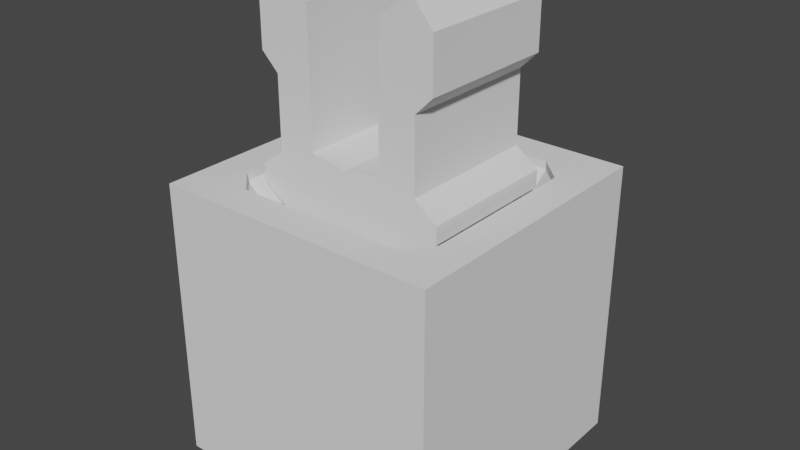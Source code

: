# Source: clip.blend  (saved by Blender 2.92.15; exported with 4.5.12 LTS)
import bpy
from mathutils import Matrix  # noqa: F401  (used for matrix-valued properties, if any)

bpy.ops.wm.read_factory_settings(use_empty=True)
scene = bpy.context.scene
scene.name = 'Scene'

# ---- collections
col_collection = bpy.data.collections.new('Collection'); scene.collection.children.link(col_collection)

# ---- world
world_world = bpy.data.worlds.new('World'); scene.world = world_world
world_world.use_nodes = True; world_world.node_tree.nodes.clear()
_N = world_world.node_tree.nodes; _L = world_world.node_tree.links
n0 = _N.new('ShaderNodeOutputWorld'); n0.name = 'World Output'; n0.location = (300, 300)
n1 = _N.new('ShaderNodeBackground'); n1.name = 'Background'; n1.location = (10, 300)
n1.inputs[0].default_value = (0.05088, 0.05088, 0.05088, 1.0)
_L.new(n1.outputs[0], n0.inputs[0])
n0.is_active_output = True
world_world.color = (0.05088, 0.05088, 0.05088)
world_world.use_sun_shadow = False
world_world.sun_shadow_jitter_overblur = 0.0

# ---- meshes
me_cube_005 = bpy.data.meshes.new('Cube.005')
me_cube_005.from_pydata([(2.9, 0.0, -3.0), (2.9, 0.0, -1.6), (5.0, -2.9, -3.0), (5.0, -2.9, -1.0), (5.0, 0.0, -3.0), (5.0, 0.0, -1.0), (3.4, 0.0, -1.0), (3.4, -2.9, -1.0), (3.4, 0.0, -2.384e-07), (5.0, 0.0, -2.384e-07), (5.0, -2.9, -2.384e-07), (3.4, -2.9, -2.384e-07), (2.9, 0.0, -4.0), (3.8, 0.0, -4.7), (5.0, -2.9, -4.7), (5.0, 0.0, -4.7), (3.8, -2.9, -4.7), (3.8, 0.0, -5.0), (5.0, -2.9, -5.0), (5.0, 0.0, -5.0), (3.8, -2.9, -5.0), (2.384e-07, -2.9, -3.0), (2.384e-07, -2.9, -1.6), (2.9, -2.9, -3.0), (2.9, -2.9, -1.6), (-2.384e-07, -5.0, -3.0), (-2.384e-07, -5.0, -1.0), (2.9, -5.0, -3.0), (2.9, -5.0, -1.0), (2.9, -3.4, -1.0), (2.384e-07, -3.4, -1.0), (2.9, -3.4, -4.768e-07), (2.9, -5.0, -4.768e-07), (-2.384e-07, -5.0, -4.768e-07), (2.384e-07, -3.4, -4.768e-07), (2.9, -2.9, -4.0), (2.384e-07, -2.9, -4.0), (2.9, -3.8, -4.7), (-2.384e-07, -5.0, -4.7), (2.9, -5.0, -4.7), (2.384e-07, -3.8, -4.7), (2.9, -3.8, -5.0), (-2.384e-07, -5.0, -5.0), (2.9, -5.0, -5.0), (2.384e-07, -3.8, -5.0), (5.0, -5.0, -4.768e-07), (5.0, -5.0, -1.0), (5.0, -5.0, -3.0), (5.0, -5.0, -4.7), (5.0, -5.0, -5.0)], [], [(23, 24, 1, 0), (4, 5, 3, 2), (23, 0, 12, 35), (6, 1, 24, 7), (3, 5, 9, 10), (6, 7, 11, 8), (16, 13, 17, 20), (12, 13, 16, 35), (4, 2, 14, 15), (17, 19, 18, 20), (15, 14, 18, 19), (21, 22, 24, 23), (27, 28, 26, 25), (21, 23, 35, 36), (29, 24, 22, 30), (26, 28, 32, 33), (41, 37, 16, 20), (35, 16, 37), (29, 30, 34, 31), (40, 37, 41, 44), (35, 37, 40, 36), (27, 25, 38, 39), (41, 43, 42, 44), (39, 38, 42, 43), (29, 7, 24), (11, 7, 29, 31), (20, 18, 43, 41), (43, 18, 49), (43, 49, 48, 39), (39, 48, 47, 27), (27, 47, 46, 28), (28, 46, 45, 32), (3, 10, 45, 46), (2, 3, 46, 47), (14, 2, 47, 48), (18, 14, 48, 49)])
_uv = me_cube_005.uv_layers.new(name='UVMap')
_uv.uv.foreach_set('vector', [0.375, 0.0, 0.625, 0.0, 0.625, 0.25, 0.375, 0.25, 0.375, 0.5, 0.625, 0.5, 0.625, 0.75, 0.375, 0.75, 0.375, 0.0, 0.375, 0.25, 0.375, 0.25, 0.375, 0.0, 0.825, 0.5, 0.875, 0.5, 0.875, 0.75, 0.825, 0.75, 0.625, 0.75, 0.625, 0.5, 0.625, 0.5, 0.625, 0.75, 0.825, 0.5, 0.825, 0.75, 0.825, 0.75, 0.825, 0.5, 0.175, 0.75, 0.175, 0.5, 0.175, 0.5, 0.175, 0.75, 0.125, 0.5, 0.175, 0.5, 0.175, 0.75, 0.125, 0.75, 0.375, 0.5, 0.375, 0.75, 0.375, 0.75, 0.375, 0.5, 0.175, 0.5, 0.375, 0.5, 0.375, 0.75, 0.175, 0.75, 0.375, 0.5, 0.375, 0.75, 0.375, 0.75, 0.375, 0.5, 0.375, 0.0, 0.625, 0.0, 0.625, 0.25, 0.375, 0.25, 0.375, 0.5, 0.625, 0.5, 0.625, 0.75, 0.375, 0.75, 0.375, 0.0, 0.375, 0.25, 0.375, 0.25, 0.375, 0.0, 0.825, 0.5, 0.875, 0.5, 0.875, 0.75, 0.825, 0.75, 0.625, 0.75, 0.625, 0.5, 0.625, 0.5, 0.625, 0.75, 0.0, 0.0, 0.0, 0.0, 0.0, 0.0, 0.0, 0.0, 0.125, 0.75, 0.175, 0.75, 0.175, 0.5, 0.825, 0.5, 0.825, 0.75, 0.825, 0.75, 0.825, 0.5, 0.175, 0.75, 0.175, 0.5, 0.175, 0.5, 0.175, 0.75, 0.125, 0.5, 0.175, 0.5, 0.175, 0.75, 0.125, 0.75, 0.375, 0.5, 0.375, 0.75, 0.375, 0.75, 0.375, 0.5, 0.175, 0.5, 0.375, 0.5, 0.375, 0.75, 0.175, 0.75, 0.375, 0.5, 0.375, 0.75, 0.375, 0.75, 0.375, 0.5, 0.825, 0.5, 0.0, 0.0, 0.875, 0.75, 0.825, 0.75, 0.0, 0.0, 0.825, 0.5, 0.825, 0.5, 0.0, 0.0, 0.375, 0.75, 0.375, 0.5, 0.0, 0.0, 0.375, 0.5, 0.375, 0.75, 0.0, 0.0, 0.375, 0.5, 0.0, 0.0, 0.0, 0.0, 0.375, 0.5, 0.375, 0.5, 0.0, 0.0, 0.0, 0.0, 0.375, 0.5, 0.375, 0.5, 0.0, 0.0, 0.0, 0.0, 0.625, 0.5, 0.625, 0.5, 0.0, 0.0, 0.0, 0.0, 0.625, 0.5, 0.625, 0.75, 0.625, 0.75, 0.0, 0.0, 0.0, 0.0, 0.375, 0.75, 0.625, 0.75, 0.0, 0.0, 0.0, 0.0, 0.375, 0.75, 0.375, 0.75, 0.0, 0.0, 0.0, 0.0, 0.375, 0.75, 0.375, 0.75, 0.0, 0.0, 0.0, 0.0])
me_cube_005.use_remesh_fix_poles = True
me_cube_005.use_remesh_preserve_attributes = False
me_cube_005.use_mirror_vertex_groups = False
me_cube_005.update()
me_beziercurve_001 = bpy.data.meshes.new('BezierCurve.001')
me_beziercurve_001.from_pydata([(1.3, -1.2, 2.5), (1.3, -1.2, 3.7), (2.1, -1.2, 6.5), (3.2, -1.2, 5.8), (3.2, -1.2, 4.0), (2.6, -1.2, 0.9), (3.4, -1.2, 0.0), (2.6, -1.2, 6.5), (2.6, -1.2, 3.4), (0.0, -1.2, 1.0), (0.0, -1.2, 0.0), (1.3, 3.8, 2.5), (1.3, 3.8, 3.7), (2.1, 3.8, 6.5), (3.2, 3.8, 5.8), (3.2, 3.8, 4.0), (2.6, 3.8, 0.9), (3.4, 3.8, 0.0), (2.6, 3.8, 6.5), (2.6, 3.8, 3.4), (0.0, 3.8, 1.0), (0.0, 3.8, 0.0), (3.4, -1.2, 0.3), (1.3, -1.2, 1.2), (3.4, 3.8, 0.3), (1.3, 3.8, 1.2), (1.3, -1.2, 5.8), (1.3, 3.8, 5.8)], [], [(7, 2, 4, 3), (1, 8, 4, 2, 26), (0, 5, 8, 1), (22, 23, 9, 6), (10, 6, 9), (18, 14, 15, 13), (12, 27, 13, 15, 19), (11, 12, 19, 16), (24, 17, 20, 25), (21, 20, 17), (22, 24, 16, 5), (3, 14, 18, 7), (7, 18, 13, 2), (4, 15, 14, 3), (1, 12, 11, 0), (8, 19, 15, 4), (5, 16, 19, 8), (26, 27, 12, 1), (23, 25, 20, 9), (0, 11, 25, 23), (6, 17, 24, 22), (16, 24, 25, 11), (5, 0, 23, 22), (2, 13, 27, 26)])
_uv = me_beziercurve_001.uv_layers.new(name='UVMap')
_uv.uv.foreach_set('vector', [0.0, 0.0, 0.0, 0.0, 0.0, 0.0, 0.0, 0.0, 0.0, 0.0, 0.0, 0.0, 0.0, 0.0, 0.0, 0.0, 0.0, 0.0, 0.0, 0.0, 0.0, 0.0, 0.0, 0.0, 0.0, 0.0, 0.0, 0.0, 0.0, 0.0, 0.0, 0.0, 0.0, 0.0, 0.0, 0.0, 0.0, 0.0, 0.0, 0.0, 0.0, 0.0, 0.0, 0.0, 0.0, 0.0, 0.0, 0.0, 0.0, 0.0, 0.0, 0.0, 0.0, 0.0, 0.0, 0.0, 0.0, 0.0, 0.0, 0.0, 0.0, 0.0, 0.0, 0.0, 0.0, 0.0, 0.0, 0.0, 0.0, 0.0, 0.0, 0.0, 0.0, 0.0, 0.0, 0.0, 0.0, 0.0, 0.0, 0.0, 0.0, 0.0, 0.0, 0.0, 0.0, 0.0, 0.0, 0.0, 0.0, 0.0, 0.0, 0.0, 0.0, 0.0, 0.0, 0.0, 0.0, 0.0, 0.0, 0.0, 0.0, 0.0, 0.0, 0.0, 0.0, 0.0, 0.0, 0.0, 0.0, 0.0, 0.0, 0.0, 0.0, 0.0, 0.0, 0.0, 0.0, 0.0, 0.0, 0.0, 0.0, 0.0, 0.0, 0.0, 0.0, 0.0, 0.0, 0.0, 0.0, 0.0, 0.0, 0.0, 0.0, 0.0, 0.0, 0.0, 0.0, 0.0, 0.0, 0.0, 0.0, 0.0, 0.0, 0.0, 0.0, 0.0, 0.0, 0.0, 0.0, 0.0, 0.0, 0.0, 0.0, 0.0, 0.0, 0.0, 0.0, 0.0, 0.0, 0.0, 0.0, 0.0, 0.0, 0.0, 0.0, 0.0, 0.0, 0.0, 0.0, 0.0, 0.0, 0.0, 0.0, 0.0, 0.0, 0.0, 0.0, 0.0, 0.0, 0.0, 0.0, 0.0, 0.0, 0.0, 0.0, 0.0, 0.0, 0.0, 0.0, 0.0, 0.0, 0.0])
me_beziercurve_001.use_remesh_fix_poles = True
me_beziercurve_001.use_remesh_preserve_attributes = False
me_beziercurve_001.use_mirror_vertex_groups = False
me_beziercurve_001.update()

# ---- objects
ob_clip_holder_top_main_v4 = bpy.data.objects.new('clip_holder_top_main_v4', me_cube_005)
ob_clip_001 = bpy.data.objects.new('clip.001', me_beziercurve_001)

# ---- transforms, parenting, visibility, modifiers, constraints
ob_clip_holder_top_main_v4.location = (0.0, 0.0, -5.0)
ob_clip_holder_top_main_v4.color = (0.0, 0.7014, 1.0, 1.0)
ob_clip_holder_top_main_v4.lineart.crease_threshold = 0.0
_m = ob_clip_holder_top_main_v4.modifiers.new('Mirror', 'MIRROR')
_m.use_axis = (True, True, True)
ob_clip_001.location = (0.0, -1.3, 0.0)
ob_clip_001.color = (1.0, 0.01517, 0.2119, 1.0)
ob_clip_001.lineart.crease_threshold = 0.0
_m = ob_clip_001.modifiers.new('Mirror', 'MIRROR')
_m.use_axis = (True, False, True)
_m.use_clip = True

# ---- collection membership
col_collection.objects.link(ob_clip_holder_top_main_v4)
col_collection.objects.link(ob_clip_001)

# ---- scene / render settings (as saved in the file)
scene.frame_start = 1; scene.frame_end = 250; scene.frame_set(1)
scene.render.engine = 'BLENDER_EEVEE_NEXT'
scene.cycles.use_denoising = False
scene.cycles.samples = 128
scene.cycles.sampling_pattern = 'TABULATED_SOBOL'
scene.cycles.use_adaptive_sampling = False
scene.cycles.use_light_tree = False
scene.view_settings.view_transform = 'Filmic'
scene.unit_settings.scale_length = 0.001
bpy.context.view_layer.update()

# ---- added for rendering (the .blend has no active camera and no usable light): camera, sun
cam_auto = bpy.data.cameras.new('AutoCamera')
cam_auto.lens = 50.0
cam_auto.sensor_width = 36.0
cam_auto.clip_end = 1000.0
ob_auto_camera = bpy.data.objects.new('AutoCamera', cam_auto)
scene.collection.objects.link(ob_auto_camera)
ob_auto_camera.location = (20.1063, -24.1276, 14.3351)
ob_auto_camera.rotation_euler = (1.09748, -7.21219e-08, 0.694738)
scene.camera = ob_auto_camera
light_auto_sun = bpy.data.lights.new('AutoSun', 'SUN')
light_auto_sun.energy = 3.0
light_auto_sun.angle = 0.0523599
ob_auto_sun = bpy.data.objects.new('AutoSun', light_auto_sun)
scene.collection.objects.link(ob_auto_sun)
ob_auto_sun.rotation_euler = (0.872665, 0.174533, 0.523599)
bpy.context.view_layer.update()
